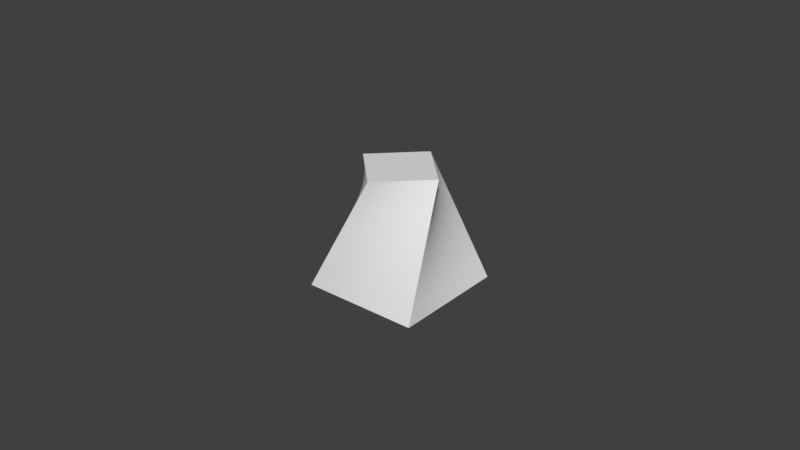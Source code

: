 # Source: twisted_pyramid.blend  (saved by Blender 2.78.0; exported with 4.5.12 LTS)
import bpy
from mathutils import Matrix  # noqa: F401  (used for matrix-valued properties, if any)

bpy.ops.wm.read_factory_settings(use_empty=True)
scene = bpy.context.scene
scene.name = 'Scene'

# ---- collections
col_collection_1 = bpy.data.collections.new('Collection 1'); scene.collection.children.link(col_collection_1)

# ---- world
world_world = bpy.data.worlds.new('World'); scene.world = world_world
world_world.color = (0.05088, 0.05088, 0.05088)
world_world.use_sun_shadow = False
world_world.sun_shadow_jitter_overblur = 0.0
world_world.cycles.sampling_method = 'MANUAL'

# ---- meshes
me_cube = bpy.data.meshes.new('Cube')
me_cube.from_pydata([(-1.0, -1.0, -1.0), (-1.304e-07, -0.75, 1.0), (-1.0, 1.0, -1.0), (-0.75, 1.341e-07, 1.0), (1.0, -1.0, -1.0), (0.75, -1.341e-07, 1.0), (1.0, 1.0, -1.0), (1.378e-07, 0.75, 1.0), (-1.0, 1.0, -1.0), (-1.0, 1.0, -1.0), (-1.0, -1.0, -1.0), (-1.0, -1.0, -1.0), (-1.304e-07, -0.75, 1.0), (-1.304e-07, -0.75, 1.0), (-0.75, 1.341e-07, 1.0), (-0.75, 1.341e-07, 1.0), (1.0, 1.0, -1.0), (1.0, 1.0, -1.0), (1.378e-07, 0.75, 1.0), (1.378e-07, 0.75, 1.0), (1.0, -1.0, -1.0), (1.0, -1.0, -1.0), (0.75, -1.341e-07, 1.0), (0.75, -1.341e-07, 1.0)], [], [(10, 12, 14, 8), (9, 15, 18, 16), (17, 19, 22, 20), (21, 23, 13, 11), (2, 6, 4, 0), (7, 3, 1, 5)])
me_cube.polygons.foreach_set('use_smooth', [True] * 6)
me_cube.use_remesh_preserve_volume = False
me_cube.use_remesh_preserve_attributes = False
me_cube.use_mirror_vertex_groups = False
me_cube.update()

# ---- objects
ob_cube = bpy.data.objects.new('Cube', me_cube)

# ---- transforms, parenting, visibility, modifiers, constraints
ob_cube.location = (0.0, 0.0, 0.01875)
ob_cube.scale = (0.01875, 0.01875, 0.01875)
ob_cube.lineart.crease_threshold = 0.0
_m = ob_cube.modifiers.new('Subsurf', 'SUBSURF')
_m.uv_smooth = 'NONE'
_m.subdivision_type = 'SIMPLE'
_m.levels = 3
_m.render_levels = 3
_m.show_only_control_edges = False

# ---- collection membership
col_collection_1.objects.link(ob_cube)

# ---- scene / render settings (as saved in the file)
scene.frame_start = 1; scene.frame_end = 250; scene.frame_set(1)
scene.render.engine = 'BLENDER_EEVEE_NEXT'
scene.render.resolution_percentage = 50
scene.render.dither_intensity = 0.0
scene.cycles.use_denoising = False
scene.cycles.samples = 128
scene.cycles.sampling_pattern = 'TABULATED_SOBOL'
scene.cycles.light_sampling_threshold = 0.0
scene.cycles.use_adaptive_sampling = False
scene.cycles.use_light_tree = False
scene.cycles.blur_glossy = 0.0
scene.cycles.sample_clamp_indirect = 0.0
scene.view_settings.view_transform = 'Standard'
bpy.context.view_layer.update()

# ---- added for rendering (the .blend has no active camera and no usable light): camera, sun
cam_auto = bpy.data.cameras.new('AutoCamera')
cam_auto.lens = 50.0
cam_auto.sensor_width = 36.0
cam_auto.clip_end = 1000.0
ob_auto_camera = bpy.data.objects.new('AutoCamera', cam_auto)
scene.collection.objects.link(ob_auto_camera)
ob_auto_camera.location = (0.185045, -0.222054, 0.166787)
ob_auto_camera.rotation_euler = (1.09748, -7.21219e-08, 0.694738)
scene.camera = ob_auto_camera
light_auto_sun = bpy.data.lights.new('AutoSun', 'SUN')
light_auto_sun.energy = 3.0
light_auto_sun.angle = 0.0523599
ob_auto_sun = bpy.data.objects.new('AutoSun', light_auto_sun)
scene.collection.objects.link(ob_auto_sun)
ob_auto_sun.rotation_euler = (0.872665, 0.174533, 0.523599)
bpy.context.view_layer.update()
